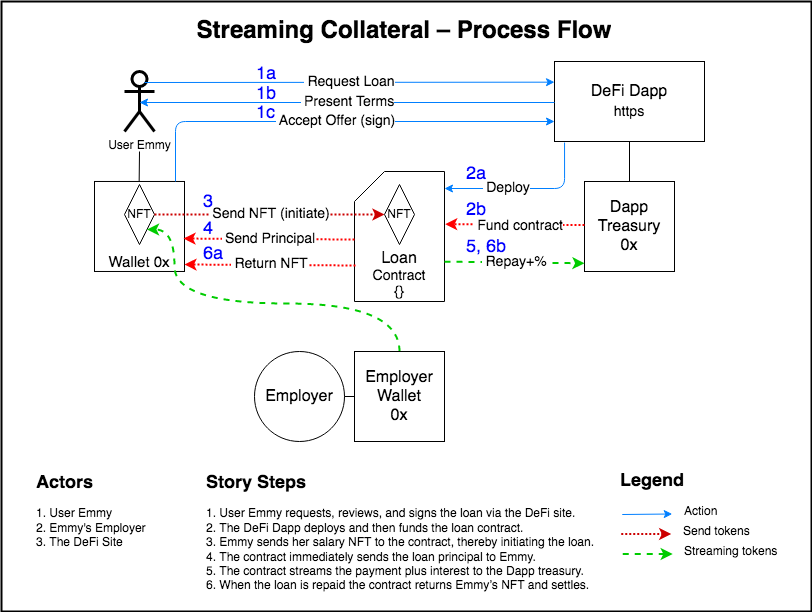

The diagram above was exported from draw.io. Its source (the exported page's mxGraphModel, read from the mxfile embedded in the PNG):
<mxGraphModel dx="1422" dy="917" grid="1" gridSize="10" guides="1" tooltips="1" connect="1" arrows="1" fold="1" page="1" pageScale="1" pageWidth="827" pageHeight="1169" math="0" shadow="0">
  <root>
    <mxCell id="0" />
    <mxCell id="1" parent="0" />
    <mxCell id="_zmMKVioukvtAmdXN5hu-1" value="" style="rounded=0;whiteSpace=wrap;html=1;strokeWidth=2;fillColor=none;strokeColor=default;" parent="1" vertex="1">
      <mxGeometry x="17" y="170" width="810" height="610" as="geometry" />
    </mxCell>
    <mxCell id="_zmMKVioukvtAmdXN5hu-16" value="&lt;div style=&quot;font-size: 18px&quot; align=&quot;left&quot;&gt;&lt;font style=&quot;font-size: 18px&quot; color=&quot;#0000FF&quot;&gt;1a&lt;/font&gt;&lt;/div&gt;" style="text;html=1;strokeColor=none;fillColor=none;align=left;verticalAlign=middle;whiteSpace=wrap;rounded=0;" parent="1" vertex="1">
      <mxGeometry x="270" y="233" width="20" height="20" as="geometry" />
    </mxCell>
    <mxCell id="_zmMKVioukvtAmdXN5hu-19" value="&lt;font style=&quot;font-size: 16px&quot;&gt;Employer&lt;/font&gt;" style="ellipse;whiteSpace=wrap;html=1;aspect=fixed;" parent="1" vertex="1">
      <mxGeometry x="270" y="520" width="90" height="90" as="geometry" />
    </mxCell>
    <mxCell id="93uGMBe0k2fmaU-Ir0mu-10" style="edgeStyle=orthogonalEdgeStyle;rounded=0;orthogonalLoop=1;jettySize=auto;html=1;exitX=0.5;exitY=1;exitDx=0;exitDy=0;entryX=0.5;entryY=0;entryDx=0;entryDy=0;startArrow=none;startFill=0;endArrow=none;endFill=0;" parent="1" source="_zmMKVioukvtAmdXN5hu-30" target="euFRSEvO4vOesDpvcWjM-9" edge="1">
      <mxGeometry relative="1" as="geometry" />
    </mxCell>
    <mxCell id="_zmMKVioukvtAmdXN5hu-30" value="&lt;font style=&quot;font-size: 16px&quot;&gt;DeFi Dapp&lt;br&gt;&lt;font style=&quot;font-size: 14px&quot;&gt;https&lt;/font&gt;&lt;/font&gt;" style="rounded=0;whiteSpace=wrap;html=1;" parent="1" vertex="1">
      <mxGeometry x="570" y="230" width="150" height="80" as="geometry" />
    </mxCell>
    <mxCell id="_zmMKVioukvtAmdXN5hu-34" value="&lt;b&gt;&lt;font style=&quot;font-size: 18px&quot;&gt;Legend&lt;/font&gt;&lt;/b&gt;" style="text;html=1;strokeColor=none;fillColor=none;align=center;verticalAlign=middle;whiteSpace=wrap;rounded=0;" parent="1" vertex="1">
      <mxGeometry x="647.75" y="640" width="40" height="20" as="geometry" />
    </mxCell>
    <mxCell id="_zmMKVioukvtAmdXN5hu-35" value="" style="endArrow=classic;html=1;dashed=1;strokeColor=#00CC00;strokeWidth=2;" parent="1" edge="1">
      <mxGeometry width="50" height="50" relative="1" as="geometry">
        <mxPoint x="638.25" y="722.5" as="sourcePoint" />
        <mxPoint x="688.25" y="722.5" as="targetPoint" />
      </mxGeometry>
    </mxCell>
    <mxCell id="_zmMKVioukvtAmdXN5hu-36" value="&lt;div align=&quot;left&quot;&gt;Streaming tokens&lt;/div&gt;" style="text;html=1;strokeColor=none;fillColor=none;align=left;verticalAlign=middle;whiteSpace=wrap;rounded=0;" parent="1" vertex="1">
      <mxGeometry x="698.25" y="710" width="99" height="20" as="geometry" />
    </mxCell>
    <mxCell id="_zmMKVioukvtAmdXN5hu-37" value="" style="endArrow=classic;html=1;strokeColor=#007FFF;" parent="1" edge="1">
      <mxGeometry width="50" height="50" relative="1" as="geometry">
        <mxPoint x="637.75" y="683" as="sourcePoint" />
        <mxPoint x="687.75" y="682.5" as="targetPoint" />
      </mxGeometry>
    </mxCell>
    <mxCell id="_zmMKVioukvtAmdXN5hu-38" value="&lt;div&gt;Action&lt;/div&gt;" style="text;html=1;strokeColor=none;fillColor=none;align=left;verticalAlign=middle;whiteSpace=wrap;rounded=0;" parent="1" vertex="1">
      <mxGeometry x="697.75" y="670" width="40" height="20" as="geometry" />
    </mxCell>
    <mxCell id="_zmMKVioukvtAmdXN5hu-40" value="" style="endArrow=classic;html=1;strokeColor=#CC0000;strokeWidth=2;dashed=1;dashPattern=1 1;" parent="1" edge="1">
      <mxGeometry width="50" height="50" relative="1" as="geometry">
        <mxPoint x="636.75" y="702.5" as="sourcePoint" />
        <mxPoint x="686.75" y="702.5" as="targetPoint" />
      </mxGeometry>
    </mxCell>
    <mxCell id="_zmMKVioukvtAmdXN5hu-41" value="Send tokens" style="text;html=1;strokeColor=none;fillColor=none;align=left;verticalAlign=middle;whiteSpace=wrap;rounded=0;" parent="1" vertex="1">
      <mxGeometry x="696.75" y="690" width="70" height="20" as="geometry" />
    </mxCell>
    <mxCell id="93uGMBe0k2fmaU-Ir0mu-11" style="edgeStyle=orthogonalEdgeStyle;rounded=0;orthogonalLoop=1;jettySize=auto;html=1;entryX=0.5;entryY=0;entryDx=0;entryDy=0;startArrow=none;startFill=0;endArrow=none;endFill=0;" parent="1" edge="1">
      <mxGeometry relative="1" as="geometry">
        <mxPoint x="155" y="320" as="sourcePoint" />
        <mxPoint x="154.67" y="349.98" as="targetPoint" />
      </mxGeometry>
    </mxCell>
    <mxCell id="euFRSEvO4vOesDpvcWjM-1" value="&lt;div&gt;User Emmy&lt;/div&gt;" style="shape=umlActor;verticalLabelPosition=bottom;verticalAlign=top;html=1;outlineConnect=0;hachureGap=4;pointerEvents=0;strokeColor=default;strokeWidth=3;" parent="1" vertex="1">
      <mxGeometry x="140" y="240" width="30" height="60" as="geometry" />
    </mxCell>
    <mxCell id="euFRSEvO4vOesDpvcWjM-3" value="&lt;font style=&quot;font-size: 15px&quot;&gt;&lt;br&gt;&lt;br&gt;&lt;br&gt;&lt;br&gt;Wallet 0x&lt;/font&gt;&lt;font style=&quot;font-size: 15px&quot;&gt;&lt;font style=&quot;font-size: 15px&quot;&gt;&lt;br&gt;&lt;/font&gt;&lt;/font&gt;" style="rounded=0;whiteSpace=wrap;html=1;" parent="1" vertex="1">
      <mxGeometry x="110" y="349.98" width="90" height="90" as="geometry" />
    </mxCell>
    <mxCell id="euFRSEvO4vOesDpvcWjM-5" value="NFT" style="rhombus;whiteSpace=wrap;html=1;hachureGap=4;pointerEvents=0;strokeColor=default;strokeWidth=1;" parent="1" vertex="1">
      <mxGeometry x="140" y="353" width="30" height="60" as="geometry" />
    </mxCell>
    <mxCell id="euFRSEvO4vOesDpvcWjM-6" value="&lt;font style=&quot;font-size: 16px&quot;&gt;&lt;br&gt;&lt;br&gt;&lt;br&gt;&lt;br&gt;Loan&lt;br&gt;&lt;/font&gt;&lt;div style=&quot;font-size: 14px&quot;&gt;&lt;font style=&quot;font-size: 14px&quot;&gt;Contract&lt;br&gt;{}&lt;/font&gt;&lt;br&gt;&lt;/div&gt;" style="shape=card;whiteSpace=wrap;html=1;hachureGap=4;pointerEvents=0;strokeColor=default;strokeWidth=1;" parent="1" vertex="1">
      <mxGeometry x="370" y="340" width="90" height="130" as="geometry" />
    </mxCell>
    <mxCell id="euFRSEvO4vOesDpvcWjM-7" value="&lt;h1 align=&quot;center&quot;&gt;Streaming Collateral – Process Flow&lt;br&gt;&lt;/h1&gt;&lt;p align=&quot;center&quot;&gt;&lt;br&gt;&lt;br&gt;&lt;/p&gt;" style="text;html=1;strokeColor=none;fillColor=none;spacing=5;spacingTop=-20;whiteSpace=wrap;overflow=hidden;rounded=0;hachureGap=4;pointerEvents=0;align=center;" parent="1" vertex="1">
      <mxGeometry x="20" y="180" width="800" height="40" as="geometry" />
    </mxCell>
    <mxCell id="euFRSEvO4vOesDpvcWjM-8" value="&amp;nbsp;&lt;font style=&quot;font-size: 14px&quot;&gt;Present Terms&lt;br&gt;&lt;/font&gt;" style="endArrow=none;html=1;strokeColor=#007FFF;exitX=0.5;exitY=0.5;exitDx=0;exitDy=0;exitPerimeter=0;startArrow=classic;startFill=1;endFill=0;" parent="1" edge="1">
      <mxGeometry width="50" height="50" relative="1" as="geometry">
        <mxPoint x="155" y="271" as="sourcePoint" />
        <mxPoint x="570" y="271" as="targetPoint" />
      </mxGeometry>
    </mxCell>
    <mxCell id="euFRSEvO4vOesDpvcWjM-9" value="&lt;font style=&quot;font-size: 16px&quot;&gt;&lt;font style=&quot;font-size: 16px&quot;&gt;Dapp Treasury&lt;/font&gt;&lt;br&gt;0x&lt;/font&gt;&lt;font style=&quot;font-size: 16px&quot;&gt;&lt;font style=&quot;font-size: 16px&quot;&gt;&lt;br&gt;&lt;/font&gt;&lt;/font&gt;" style="rounded=0;whiteSpace=wrap;html=1;" parent="1" vertex="1">
      <mxGeometry x="600" y="350" width="90" height="90" as="geometry" />
    </mxCell>
    <mxCell id="euFRSEvO4vOesDpvcWjM-10" value="&amp;nbsp;&lt;font style=&quot;font-size: 14px&quot;&gt;Deploy &lt;br&gt;&lt;/font&gt;" style="endArrow=classic;html=1;strokeColor=#007FFF;exitX=0.067;exitY=1.013;exitDx=0;exitDy=0;exitPerimeter=0;edgeStyle=orthogonalEdgeStyle;" parent="1" source="_zmMKVioukvtAmdXN5hu-30" target="euFRSEvO4vOesDpvcWjM-6" edge="1">
      <mxGeometry x="0.2552" width="50" height="50" relative="1" as="geometry">
        <mxPoint x="170" y="520" as="sourcePoint" />
        <mxPoint x="473" y="357" as="targetPoint" />
        <Array as="points">
          <mxPoint x="580" y="357" />
        </Array>
        <mxPoint as="offset" />
      </mxGeometry>
    </mxCell>
    <mxCell id="euFRSEvO4vOesDpvcWjM-11" value="" style="endArrow=classic;html=1;strokeColor=#FF0000;exitX=0;exitY=0.5;exitDx=0;exitDy=0;entryX=1.007;entryY=0.367;entryDx=0;entryDy=0;entryPerimeter=0;strokeWidth=2;dashed=1;dashPattern=1 1;" parent="1" edge="1">
      <mxGeometry width="50" height="50" relative="1" as="geometry">
        <mxPoint x="600" y="393.58" as="sourcePoint" />
        <mxPoint x="460.6300000000001" y="392.61" as="targetPoint" />
      </mxGeometry>
    </mxCell>
    <mxCell id="euFRSEvO4vOesDpvcWjM-12" value="&amp;nbsp;&lt;font style=&quot;font-size: 14px&quot;&gt;Fund contract &lt;br&gt;&lt;/font&gt;" style="edgeLabel;html=1;align=center;verticalAlign=middle;resizable=0;points=[];" parent="euFRSEvO4vOesDpvcWjM-11" vertex="1" connectable="0">
      <mxGeometry x="-0.0462" y="1" relative="1" as="geometry">
        <mxPoint as="offset" />
      </mxGeometry>
    </mxCell>
    <mxCell id="euFRSEvO4vOesDpvcWjM-13" value="&amp;nbsp;&lt;font style=&quot;font-size: 14px&quot;&gt;Send NFT (initiate) &lt;br&gt;&lt;/font&gt;" style="endArrow=classic;html=1;strokeColor=#CC0000;strokeWidth=2;dashed=1;dashPattern=1 1;exitX=1;exitY=0.5;exitDx=0;exitDy=0;entryX=0;entryY=0.5;entryDx=0;entryDy=0;" parent="1" source="euFRSEvO4vOesDpvcWjM-5" target="euFRSEvO4vOesDpvcWjM-14" edge="1">
      <mxGeometry width="50" height="50" relative="1" as="geometry">
        <mxPoint x="257.5" y="382.5" as="sourcePoint" />
        <mxPoint x="340" y="384" as="targetPoint" />
      </mxGeometry>
    </mxCell>
    <mxCell id="euFRSEvO4vOesDpvcWjM-14" value="NFT" style="rhombus;whiteSpace=wrap;html=1;hachureGap=4;pointerEvents=0;strokeColor=default;strokeWidth=1;" parent="1" vertex="1">
      <mxGeometry x="400" y="353" width="30" height="60" as="geometry" />
    </mxCell>
    <mxCell id="euFRSEvO4vOesDpvcWjM-20" value="&amp;nbsp;&lt;font style=&quot;font-size: 14px&quot;&gt;Send Principal &lt;br&gt;&lt;/font&gt;" style="endArrow=classic;html=1;strokeColor=#FF0000;exitX=0.01;exitY=0.364;exitDx=0;exitDy=0;exitPerimeter=0;entryX=1;entryY=0.357;entryDx=0;entryDy=0;entryPerimeter=0;dashed=1;dashPattern=1 1;strokeWidth=2;" parent="1" edge="1">
      <mxGeometry width="50" height="50" relative="1" as="geometry">
        <mxPoint x="370" y="408.0200000000001" as="sourcePoint" />
        <mxPoint x="199" y="407.0400000000001" as="targetPoint" />
      </mxGeometry>
    </mxCell>
    <mxCell id="euFRSEvO4vOesDpvcWjM-21" value="" style="endArrow=classic;html=1;dashed=1;strokeColor=#00CC00;strokeWidth=2;exitX=0.5;exitY=0;exitDx=0;exitDy=0;entryX=1;entryY=1;entryDx=0;entryDy=0;edgeStyle=orthogonalEdgeStyle;curved=1;" parent="1" source="93uGMBe0k2fmaU-Ir0mu-1" target="euFRSEvO4vOesDpvcWjM-5" edge="1">
      <mxGeometry width="50" height="50" relative="1" as="geometry">
        <mxPoint x="609" y="539.5" as="sourcePoint" />
        <mxPoint x="659" y="539.5" as="targetPoint" />
        <Array as="points">
          <mxPoint x="415" y="472" />
          <mxPoint x="190" y="472" />
          <mxPoint x="190" y="398" />
        </Array>
      </mxGeometry>
    </mxCell>
    <mxCell id="euFRSEvO4vOesDpvcWjM-24" value="&amp;nbsp;&lt;font style=&quot;font-size: 14px&quot;&gt;Repay+%&lt;/font&gt;" style="endArrow=classic;html=1;dashed=1;strokeColor=#00CC00;strokeWidth=2;exitX=1;exitY=0.613;exitDx=0;exitDy=0;exitPerimeter=0;entryX=0;entryY=0.788;entryDx=0;entryDy=0;entryPerimeter=0;" parent="1" edge="1">
      <mxGeometry width="50" height="50" relative="1" as="geometry">
        <mxPoint x="460" y="430.1700000000001" as="sourcePoint" />
        <mxPoint x="600" y="431.79999999999995" as="targetPoint" />
      </mxGeometry>
    </mxCell>
    <mxCell id="euFRSEvO4vOesDpvcWjM-25" value="&lt;font style=&quot;font-size: 18px&quot; color=&quot;#0000FF&quot;&gt;2a&lt;/font&gt;" style="text;html=1;strokeColor=none;fillColor=none;align=left;verticalAlign=middle;whiteSpace=wrap;rounded=0;" parent="1" vertex="1">
      <mxGeometry x="480" y="333" width="30" height="20" as="geometry" />
    </mxCell>
    <mxCell id="euFRSEvO4vOesDpvcWjM-26" value="&lt;font style=&quot;font-size: 18px&quot; color=&quot;#0000FF&quot;&gt;2b&lt;/font&gt;" style="text;html=1;strokeColor=none;fillColor=none;align=left;verticalAlign=middle;whiteSpace=wrap;rounded=0;" parent="1" vertex="1">
      <mxGeometry x="480" y="368.88" width="30" height="20" as="geometry" />
    </mxCell>
    <mxCell id="euFRSEvO4vOesDpvcWjM-27" value="&lt;font style=&quot;font-size: 18px&quot; color=&quot;#0000FF&quot;&gt;3&lt;/font&gt;" style="text;html=1;strokeColor=none;fillColor=none;align=left;verticalAlign=middle;whiteSpace=wrap;rounded=0;" parent="1" vertex="1">
      <mxGeometry x="216.75" y="355.98" width="20" height="30" as="geometry" />
    </mxCell>
    <mxCell id="euFRSEvO4vOesDpvcWjM-28" value="&lt;font style=&quot;font-size: 18px&quot; color=&quot;#0000FF&quot;&gt;4&lt;/font&gt;" style="text;html=1;strokeColor=none;fillColor=none;align=left;verticalAlign=middle;whiteSpace=wrap;rounded=0;" parent="1" vertex="1">
      <mxGeometry x="216.75" y="387.52000000000004" width="20" height="20" as="geometry" />
    </mxCell>
    <mxCell id="euFRSEvO4vOesDpvcWjM-29" value="&lt;font style=&quot;font-size: 18px&quot; color=&quot;#0000FF&quot;&gt;5, 6b&lt;/font&gt;" style="text;html=1;strokeColor=none;fillColor=none;align=left;verticalAlign=middle;whiteSpace=wrap;rounded=0;" parent="1" vertex="1">
      <mxGeometry x="480" y="405.52000000000004" width="60" height="20" as="geometry" />
    </mxCell>
    <mxCell id="euFRSEvO4vOesDpvcWjM-30" value="&lt;h1 style=&quot;font-size: 18px&quot;&gt;Story Steps&lt;br&gt;&lt;/h1&gt;&lt;p&gt;1. User Emmy requests, reviews, and signs the loan via the DeFi site.&lt;br&gt;2. The DeFi Dapp deploys and then funds the loan contract. &lt;br&gt;3. Emmy sends her salary NFT to the contract, thereby initiating the loan.&lt;br&gt;4. The contract immediately sends the loan principal to Emmy. &lt;br&gt;5. The contract streams the payment plus interest to the Dapp treasury.&lt;br&gt;6. When the loan is repaid the contract returns Emmy’s  NFT and settles.&lt;br&gt;&lt;/p&gt;" style="text;html=1;strokeColor=none;fillColor=none;spacing=5;spacingTop=-20;whiteSpace=wrap;overflow=hidden;rounded=0;hachureGap=4;pointerEvents=0;" parent="1" vertex="1">
      <mxGeometry x="216.75" y="640" width="401" height="130" as="geometry" />
    </mxCell>
    <mxCell id="euFRSEvO4vOesDpvcWjM-31" value="&lt;h1 style=&quot;font-size: 18px&quot;&gt;Actors&lt;br&gt;&lt;/h1&gt;&lt;p&gt;1. User Emmy&lt;br&gt;2. Emmy's Employer&lt;br&gt;3. The DeFi Site&lt;br&gt;&lt;br&gt;&lt;/p&gt;" style="text;html=1;strokeColor=none;fillColor=none;spacing=5;spacingTop=-20;whiteSpace=wrap;overflow=hidden;rounded=0;hachureGap=4;pointerEvents=0;" parent="1" vertex="1">
      <mxGeometry x="46.75" y="640" width="170" height="120" as="geometry" />
    </mxCell>
    <mxCell id="93uGMBe0k2fmaU-Ir0mu-12" style="edgeStyle=orthogonalEdgeStyle;rounded=0;orthogonalLoop=1;jettySize=auto;html=1;exitX=0;exitY=0.5;exitDx=0;exitDy=0;entryX=1;entryY=0.5;entryDx=0;entryDy=0;startArrow=none;startFill=0;endArrow=none;endFill=0;" parent="1" source="93uGMBe0k2fmaU-Ir0mu-1" target="_zmMKVioukvtAmdXN5hu-19" edge="1">
      <mxGeometry relative="1" as="geometry" />
    </mxCell>
    <mxCell id="93uGMBe0k2fmaU-Ir0mu-1" value="&lt;font style=&quot;font-size: 16px&quot;&gt;&lt;font style=&quot;font-size: 16px&quot;&gt;Employer Wallet&lt;/font&gt;&lt;br&gt;0x&lt;/font&gt;&lt;font style=&quot;font-size: 16px&quot;&gt;&lt;font style=&quot;font-size: 16px&quot;&gt;&lt;br&gt;&lt;/font&gt;&lt;/font&gt;" style="rounded=0;whiteSpace=wrap;html=1;" parent="1" vertex="1">
      <mxGeometry x="370" y="520" width="90" height="90" as="geometry" />
    </mxCell>
    <mxCell id="93uGMBe0k2fmaU-Ir0mu-5" value="&amp;nbsp;&lt;font style=&quot;font-size: 14px&quot;&gt;Accept Offer (sign)&lt;br&gt;&lt;/font&gt;" style="endArrow=classic;html=1;strokeColor=#007FFF;edgeStyle=orthogonalEdgeStyle;entryX=0;entryY=0.75;entryDx=0;entryDy=0;" parent="1" target="_zmMKVioukvtAmdXN5hu-30" edge="1">
      <mxGeometry width="50" height="50" relative="1" as="geometry">
        <mxPoint x="191" y="350" as="sourcePoint" />
        <mxPoint x="570" y="295" as="targetPoint" />
        <Array as="points">
          <mxPoint x="191" y="290" />
        </Array>
      </mxGeometry>
    </mxCell>
    <mxCell id="93uGMBe0k2fmaU-Ir0mu-6" value="&amp;nbsp;&lt;font style=&quot;font-size: 14px&quot;&gt;Request Loan &lt;br&gt;&lt;/font&gt;" style="endArrow=classic;html=1;strokeColor=#007FFF;" parent="1" edge="1">
      <mxGeometry width="50" height="50" relative="1" as="geometry">
        <mxPoint x="160" y="251" as="sourcePoint" />
        <mxPoint x="570" y="250.67000000000002" as="targetPoint" />
      </mxGeometry>
    </mxCell>
    <mxCell id="93uGMBe0k2fmaU-Ir0mu-7" value="&amp;nbsp;&lt;font style=&quot;font-size: 14px&quot;&gt;Return NFT&lt;br&gt;&lt;/font&gt;" style="endArrow=classic;html=1;strokeColor=#FF0000;exitX=0.01;exitY=0.364;exitDx=0;exitDy=0;exitPerimeter=0;entryX=1;entryY=0.357;entryDx=0;entryDy=0;entryPerimeter=0;dashed=1;dashPattern=1 1;strokeWidth=2;" parent="1" edge="1">
      <mxGeometry width="50" height="50" relative="1" as="geometry">
        <mxPoint x="371" y="433.98" as="sourcePoint" />
        <mxPoint x="200" y="433" as="targetPoint" />
      </mxGeometry>
    </mxCell>
    <mxCell id="93uGMBe0k2fmaU-Ir0mu-9" value="&lt;font style=&quot;font-size: 18px&quot; color=&quot;#0000FF&quot;&gt;6a&lt;/font&gt;" style="text;html=1;strokeColor=none;fillColor=none;align=left;verticalAlign=middle;whiteSpace=wrap;rounded=0;" parent="1" vertex="1">
      <mxGeometry x="216.75" y="413" width="33.25" height="20" as="geometry" />
    </mxCell>
    <mxCell id="93uGMBe0k2fmaU-Ir0mu-13" value="&lt;font style=&quot;font-size: 18px&quot; color=&quot;#0000FF&quot;&gt;1b&lt;/font&gt;" style="text;html=1;strokeColor=none;fillColor=none;align=left;verticalAlign=middle;whiteSpace=wrap;rounded=0;" parent="1" vertex="1">
      <mxGeometry x="270" y="253" width="30" height="20" as="geometry" />
    </mxCell>
    <mxCell id="93uGMBe0k2fmaU-Ir0mu-15" value="&lt;font style=&quot;font-size: 18px&quot; color=&quot;#0000FF&quot;&gt;1c&lt;/font&gt;" style="text;html=1;strokeColor=none;fillColor=none;align=left;verticalAlign=middle;whiteSpace=wrap;rounded=0;" parent="1" vertex="1">
      <mxGeometry x="270" y="272" width="30" height="20" as="geometry" />
    </mxCell>
  </root>
</mxGraphModel>